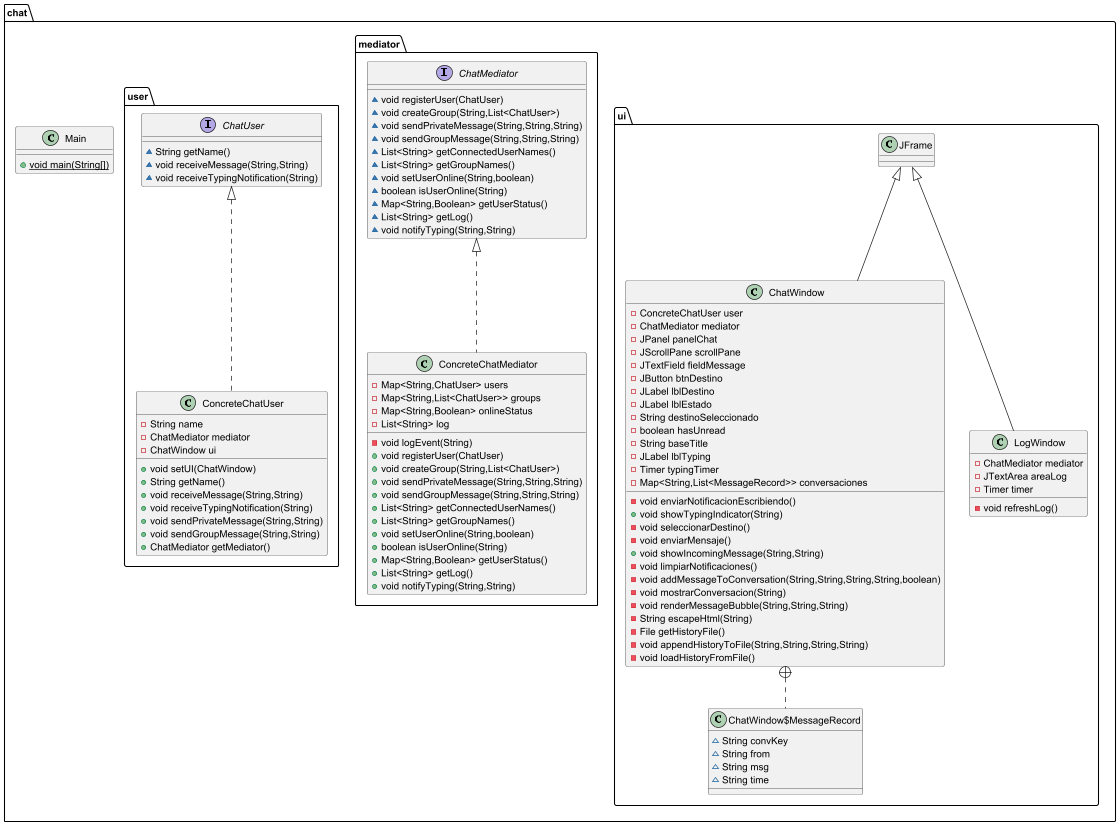

The diagram above was rendered by PlantUML. Its source (embedded in the PNG):
@startuml
class chat.ui.ChatWindow {
- ConcreteChatUser user
- ChatMediator mediator
- JPanel panelChat
- JScrollPane scrollPane
- JTextField fieldMessage
- JButton btnDestino
- JLabel lblDestino
- JLabel lblEstado
- String destinoSeleccionado
- boolean hasUnread
- String baseTitle
- JLabel lblTyping
- Timer typingTimer
- Map<String,List<MessageRecord>> conversaciones
- void enviarNotificacionEscribiendo()
+ void showTypingIndicator(String)
- void seleccionarDestino()
- void enviarMensaje()
+ void showIncomingMessage(String,String)
- void limpiarNotificaciones()
- void addMessageToConversation(String,String,String,String,boolean)
- void mostrarConversacion(String)
- void renderMessageBubble(String,String,String)
- String escapeHtml(String)
- File getHistoryFile()
- void appendHistoryToFile(String,String,String,String)
- void loadHistoryFromFile()
}


class chat.ui.ChatWindow$MessageRecord {
~ String convKey
~ String from
~ String msg
~ String time
}

interface chat.mediator.ChatMediator {
~ void registerUser(ChatUser)
~ void createGroup(String,List<ChatUser>)
~ void sendPrivateMessage(String,String,String)
~ void sendGroupMessage(String,String,String)
~ List<String> getConnectedUserNames()
~ List<String> getGroupNames()
~ void setUserOnline(String,boolean)
~ boolean isUserOnline(String)
~ Map<String,Boolean> getUserStatus()
~ List<String> getLog()
~ void notifyTyping(String,String)
}

class chat.mediator.ConcreteChatMediator {
- Map<String,ChatUser> users
- Map<String,List<ChatUser>> groups
- Map<String,Boolean> onlineStatus
- List<String> log
- void logEvent(String)
+ void registerUser(ChatUser)
+ void createGroup(String,List<ChatUser>)
+ void sendPrivateMessage(String,String,String)
+ void sendGroupMessage(String,String,String)
+ List<String> getConnectedUserNames()
+ List<String> getGroupNames()
+ void setUserOnline(String,boolean)
+ boolean isUserOnline(String)
+ Map<String,Boolean> getUserStatus()
+ List<String> getLog()
+ void notifyTyping(String,String)
}


class chat.ui.LogWindow {
- ChatMediator mediator
- JTextArea areaLog
- Timer timer
- void refreshLog()
}


class chat.Main {
+ {static} void main(String[])
}

class chat.user.ConcreteChatUser {
- String name
- ChatMediator mediator
- ChatWindow ui
+ void setUI(ChatWindow)
+ String getName()
+ void receiveMessage(String,String)
+ void receiveTypingNotification(String)
+ void sendPrivateMessage(String,String)
+ void sendGroupMessage(String,String)
+ ChatMediator getMediator()
}


interface chat.user.ChatUser {
~ String getName()
~ void receiveMessage(String,String)
~ void receiveTypingNotification(String)
}



chat.ui.JFrame <|-- chat.ui.ChatWindow
chat.ui.ChatWindow +.. chat.ui.ChatWindow$MessageRecord
chat.mediator.ChatMediator <|.. chat.mediator.ConcreteChatMediator
chat.ui.JFrame <|-- chat.ui.LogWindow
chat.user.ChatUser <|.. chat.user.ConcreteChatUser
@enduml